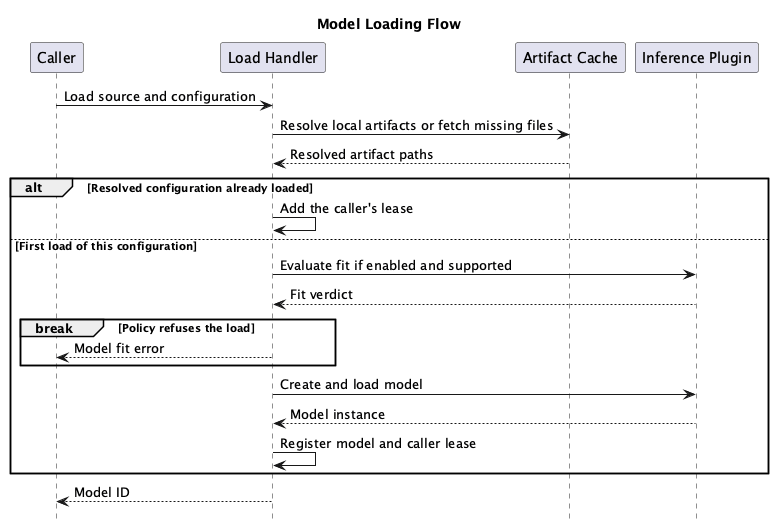

The diagram above was rendered by PlantUML. Its source (embedded in the PNG):
@startuml
title Model Loading Flow
hide footbox

participant "Caller" as Caller
participant "Load Handler" as Load
participant "Artifact Cache" as Cache
participant "Inference Plugin" as Plugin

Caller -> Load : Load source and configuration
Load -> Cache : Resolve local artifacts or fetch missing files
Cache --> Load : Resolved artifact paths

alt Resolved configuration already loaded
    Load -> Load : Add the caller's lease
else First load of this configuration
    Load -> Plugin : Evaluate fit if enabled and supported
    Plugin --> Load : Fit verdict
    break Policy refuses the load
        Load --> Caller : Model fit error
    end
    Load -> Plugin : Create and load model
    Plugin --> Load : Model instance
    Load -> Load : Register model and caller lease
end

Load --> Caller : Model ID
@enduml